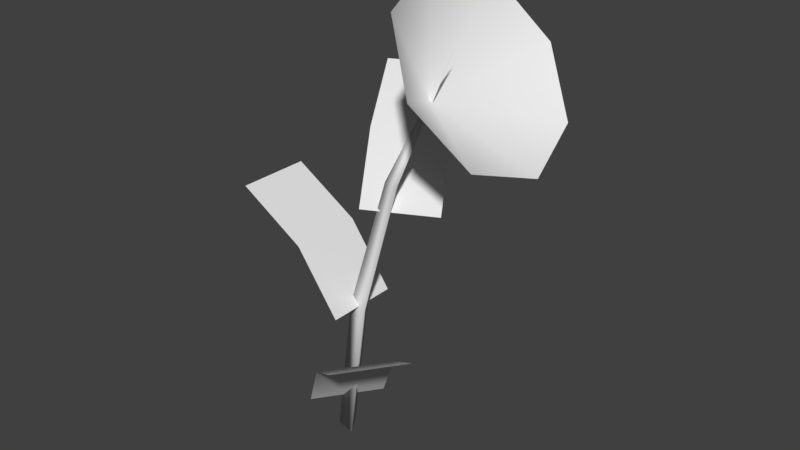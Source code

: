 # Source: Flower.blend  (saved by Blender 2.78.0; exported with 4.5.12 LTS)
import bpy
from mathutils import Matrix  # noqa: F401  (used for matrix-valued properties, if any)

bpy.ops.wm.read_factory_settings(use_empty=True)
scene = bpy.context.scene
scene.name = 'Scene'

# ---- collections
col_collection_1 = bpy.data.collections.new('Collection 1'); scene.collection.children.link(col_collection_1)

# ---- world
world_world = bpy.data.worlds.new('World'); scene.world = world_world
world_world.color = (0.05088, 0.05088, 0.05088)
world_world.use_sun_shadow = False
world_world.sun_shadow_jitter_overblur = 0.0
world_world.cycles.sampling_method = 'MANUAL'

# ---- meshes
me_cylinder = bpy.data.meshes.new('Cylinder')
me_cylinder.from_pydata([(0.1323, 0.1012, 0.8947), (-0.7393, 0.1488, -2.093), (-1.148, 0.1488, -5.216), (1.467, -0.06083, 3.748), (-0.9735, -0.1656, -5.267), (-0.6927, -0.8492, -2.01), (-1.322, -0.1656, -5.166), (-3.056, -0.8492, 0.191), (0.267, -0.1419, 0.8554), (-0.5651, -0.1656, -2.144), (-0.002413, -0.1419, 0.934), (-0.9136, -0.1656, -2.042), (-3.056, 0.7275, 0.191), (-0.6927, 0.7275, -2.01), (-1.633, 0.7275, -0.6932), (-1.633, -0.8492, -0.6932), (-0.4885, -0.3344, 0.2861), (-1.552, 1.776, 2.487), (-0.1435, 2.485, 2.487), (0.9196, 0.3749, 0.2861), (0.4966, 1.215, 1.603), (-0.9115, 0.5053, 1.603), (-0.6653, 0.5363, -4.38), (1.241, -0.8597, -2.179), (0.31, -2.132, -2.179), (-1.597, -0.7359, -4.38), (-0.8381, -1.291, -3.063), (0.09329, -0.01909, -3.063), (0.9707, -0.06083, 2.736), (2.09, 1.924, 3.535), (2.905, 1.343, 2.392), (3.243, -0.06083, 1.919), (2.905, -1.464, 2.392), (2.09, -2.046, 3.535), (1.276, -1.464, 4.678), (0.9381, -0.06083, 5.151), (1.276, 1.343, 4.678)], [], [(9, 8, 10, 11), (11, 10, 0, 1), (0, 3, 8), (2, 1, 9, 4), (6, 11, 1, 2), (8, 3, 10), (15, 5, 13, 14), (4, 9, 11, 6), (10, 3, 0), (2, 4, 6), (1, 0, 8, 9), (7, 15, 14, 12), (21, 16, 19, 20), (17, 21, 20, 18), (27, 22, 25, 26), (23, 27, 26, 24), (28, 29, 30), (28, 30, 31), (28, 31, 32), (28, 32, 33), (28, 33, 34), (28, 34, 35), (28, 35, 36), (28, 36, 29)])
me_cylinder.polygons.foreach_set('use_smooth', [True] * 24)
me_cylinder.use_remesh_preserve_volume = False
me_cylinder.use_remesh_preserve_attributes = False
me_cylinder.use_mirror_vertex_groups = False
me_cylinder.update()

# ---- objects
ob_cylinder = bpy.data.objects.new('Cylinder', me_cylinder)

# ---- transforms, parenting, visibility, modifiers, constraints
ob_cylinder.location = (0.0, 0.0, 4.374)
ob_cylinder.lineart.crease_threshold = 0.0

# ---- collection membership
col_collection_1.objects.link(ob_cylinder)

# ---- scene / render settings (as saved in the file)
scene.frame_start = 1; scene.frame_end = 250; scene.frame_set(3)
scene.render.engine = 'BLENDER_EEVEE_NEXT'
scene.render.resolution_percentage = 50
scene.render.dither_intensity = 0.0
scene.cycles.use_denoising = False
scene.cycles.samples = 128
scene.cycles.sampling_pattern = 'TABULATED_SOBOL'
scene.cycles.light_sampling_threshold = 0.0
scene.cycles.use_adaptive_sampling = False
scene.cycles.use_light_tree = False
scene.cycles.blur_glossy = 0.0
scene.cycles.sample_clamp_indirect = 0.0
scene.view_settings.view_transform = 'Standard'
bpy.context.view_layer.update()

# ---- added for rendering (the .blend has no active camera and no usable light): camera, sun
cam_auto = bpy.data.cameras.new('AutoCamera')
cam_auto.lens = 50.0
cam_auto.sensor_width = 36.0
cam_auto.clip_end = 1000.0
ob_auto_camera = bpy.data.objects.new('AutoCamera', cam_auto)
scene.collection.objects.link(ob_auto_camera)
ob_auto_camera.location = (12.1403, -14.2794, 13.9538)
ob_auto_camera.rotation_euler = (1.09748, -7.21219e-08, 0.694738)
scene.camera = ob_auto_camera
light_auto_sun = bpy.data.lights.new('AutoSun', 'SUN')
light_auto_sun.energy = 3.0
light_auto_sun.angle = 0.0523599
ob_auto_sun = bpy.data.objects.new('AutoSun', light_auto_sun)
scene.collection.objects.link(ob_auto_sun)
ob_auto_sun.rotation_euler = (0.872665, 0.174533, 0.523599)
bpy.context.view_layer.update()
